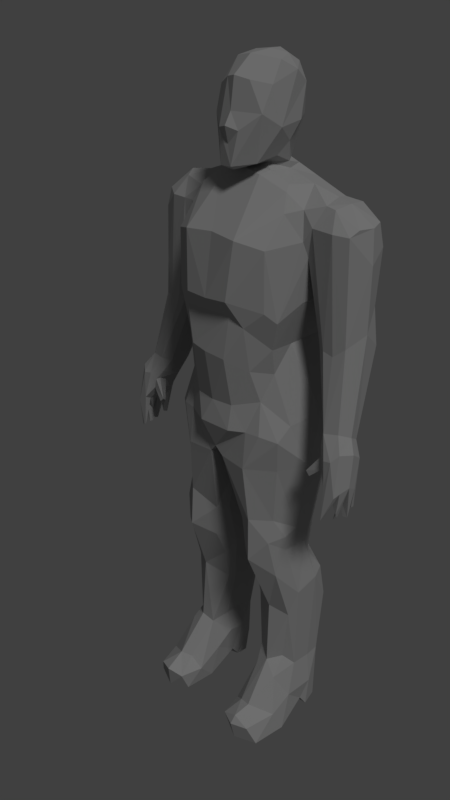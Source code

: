 # Source: Human_LP.blend  (saved by Blender 2.79.0; exported with 4.5.12 LTS)
import bpy
from mathutils import Matrix  # noqa: F401  (used for matrix-valued properties, if any)

bpy.ops.wm.read_factory_settings(use_empty=True)
scene = bpy.context.scene
scene.name = 'Scene'

# ---- collections
col_collection_1 = bpy.data.collections.new('Collection 1'); scene.collection.children.link(col_collection_1)

# ---- materials (node trees are filled in below, after node groups)
mat_material = bpy.data.materials.new('Material')
mat_material.alpha_threshold = 0.0
mat_material.use_transparent_shadow = False
mat_material.diffuse_color = (0.42, 0.42, 0.42, 1.0)
mat_material.roughness = 0.5
mat_material.specular_intensity = 0.0
mat_material.line_color = (0.0, 0.0, 0.0, 1.0)

# ---- material node trees

# ---- world
world_world = bpy.data.worlds.new('World'); scene.world = world_world
world_world.color = (0.05088, 0.05088, 0.05088)
world_world.use_sun_shadow = False
world_world.sun_shadow_jitter_overblur = 0.0
world_world.cycles.sampling_method = 'MANUAL'

# ---- cameras
cam_camera = bpy.data.cameras.new('Camera')
cam_camera.clip_end = 100.0
cam_camera.lens = 35.0
cam_camera.sensor_width = 32.0
cam_camera.sensor_height = 18.0
cam_camera.ortho_scale = 7.314
cam_camera.dof.focus_distance = 0.0
cam_camera.dof.aperture_fstop = 128.0

# ---- lights
light_lamp = bpy.data.lights.new('Lamp', 'SUN')
light_lamp.transmission_factor = 0.0
light_lamp.cutoff_distance = 30.0
light_lamp.angle = 0.1993
light_lamp.energy = 1.0
light_lamp.shadow_buffer_clip_start = 1.001
light_lamp.shadow_soft_size = 0.1
light_lamp.shadow_cascade_max_distance = 1000.0

# ---- meshes
me_cube = bpy.data.meshes.new('Cube')
me_cube.from_pydata([(0.16, 0.5904, 8.998), (0.2489, 0.5639, 8.68), (0.1672, 0.4409, 8.171), (0.3189, 0.2466, 8.167), (2.004e-09, -0.3678, 8.1), (0.1988, 0.4906, 9.262), (0.3707, 0.4357, 9.054), (0.4174, 0.3164, 8.642), (0.3843, 0.1697, 8.418), (0.3116, 0.03666, 8.255), (0.2319, 0.2654, 9.358), (0.4127, 0.2366, 9.199), (0.4652, -0.05462, 8.599), (0.2769, -0.2561, 8.193), (0.3991, -0.1519, 9.061), (0.3515, 0.02507, 9.311), (0.1854, -0.3054, 9.107), (0.3797, -0.2953, 8.757), (0.1511, -0.4462, 8.565), (0.1666, 0.01614, 8.163), (0.7386, 0.4594, 6.057), (0.9996, 0.5909, 7.705), (0.3404, -0.8293, 6.658), (0.1881, 0.7765, 6.609), (0.1951, 0.6337, 6.045), (0.6971, 0.6186, 5.679), (0.7008, -0.3192, 5.681), (0.1673, 0.727, 5.675), (0.871, 0.7305, 5.227), (0.3432, 0.9056, 5.218), (0.9484, 0.6377, 4.722), (0.3402, 0.8872, 4.897), (0.5, -0.6218, 4.887), (0.9248, 0.7684, 7.352), (0.9382, -0.1514, 7.382), (0.4064, -0.7607, 7.405), (0.2075, 1.008, 7.343), (0.8982, -0.437, 4.812), (0.1074, 0.5841, 4.393), (0.1033, -0.6559, 4.397), (1.083, 0.2738, 7.865), (0.7452, -0.08345, 6.042), (1.092, 0.1407, 5.151), (1.109, -0.03216, 4.416), (0.3519, 0.7961, 7.812), (0.8741, 0.4956, 6.533), (0.8475, -0.4515, 6.422), (0.1737, 0.703, 6.498), (0.5087, -0.6822, 6.33), (0.8036, -0.3752, 3.565), (0.2719, 0.3267, 3.573), (0.2591, -0.4231, 3.387), (0.9455, -0.06751, 3.394), (0.8845, 0.3491, 3.388), (0.2013, 0.3293, 3.304), (0.8594, 0.295, 2.794), (0.8048, -0.4652, 3.239), (0.2716, 0.314, 2.845), (0.3243, -0.4128, 2.875), (0.204, 0.1598, 2.927), (0.9056, -0.2114, 3.068), (0.9283, 0.5203, 2.435), (0.8639, -0.3568, 2.671), (0.3291, -0.1844, 2.374), (0.9393, 0.6184, 1.909), (0.9298, -0.1387, 1.9), (0.3638, 0.5907, 1.912), (0.2874, -0.05186, 1.918), (1.022, -0.04221, 2.306), (0.9358, 0.5213, 0.912), (0.8449, -0.1364, 1.091), (0.4932, -0.2113, 1.157), (0.9682, -0.007101, 0.9477), (0.4514, 0.009624, 1.012), (0.5305, -0.3404, 0.8848), (0.3994, 0.009721, 0.7003), (0.7461, -0.5777, 6.552), (0.5638, 0.5745, 6.057), (0.5374, 0.5185, 7.987), (0.5316, -0.5901, 5.74), (0.63, 0.8567, 5.227), (0.6197, -0.4766, 5.316), (0.6457, 0.8378, 4.897), (0.7012, -0.584, 4.887), (0.6782, 0.8771, 7.344), (0.7337, -0.5793, 7.316), (0.5519, 0.6902, 4.515), (0.5105, -0.6768, 4.371), (0.7268, 0.7322, 7.75), (0.7418, -0.2791, 7.696), (0.6223, 0.6622, 6.573), (0.5586, 0.5477, 3.581), (0.5586, -0.6063, 3.572), (0.6153, 0.3153, 3.204), (0.5802, -0.6209, 2.936), (0.584, 0.5181, 2.797), (0.6358, 0.6723, 2.44), (0.663, -0.2582, 1.996), (0.6468, 0.818, 1.92), (0.7161, 0.634, 0.9393), (0.701, -0.3188, 1.038), (0.4091, -0.632, 0.2921), (1.102, -0.3756, 0.006269), (0.473, 0.4232, 0.005173), (0.9908, 0.1394, 0.1653), (0.7302, 0.5694, 0.003553), (0.4434, -0.3789, -0.003299), (0.7202, 0.689, 0.341), (0.9446, 0.4912, 0.006009), (0.5246, 0.5459, 0.3331), (0.9359, 0.4016, 6.642), (1.043, 0.4475, 7.84), (0.9008, 0.3416, 5.681), (1.094, 0.4578, 5.129), (0.9983, 0.4609, 6.976), (1.101, 0.2733, 4.424), (0.1266, 0.1629, 3.692), (0.9104, 0.1539, 3.049), (1.034, 0.2993, 2.418), (0.2722, 0.3786, 1.909), (0.4702, 0.5148, 0.9853), (0.9709, 0.2823, 0.9324), (0.4006, 0.2296, 0.6598), (1.012, 0.2485, 0.0009686), (0.4883, 0.1885, 0.002761), (1.041, 0.2679, 0.4768), (0.7583, -0.7506, 0.4754), (0.5807, -0.7149, 0.4298), (1.054, -0.8793, 0.01017), (1.057, -0.5336, 0.3446), (0.7283, -0.9913, 0.4072), (0.4915, -0.9747, 0.286), (0.4712, -0.859, 0.004152), (0.7304, -1.008, 0.0003068), (0.7204, -1.074, 0.2938), (0.9492, -0.9747, 0.2885), (0.8591, -0.3889, 4.362), (0.136, -0.1603, 3.979), (0.09561, 0.3774, 4.403), (0.2763, -0.7938, 5.885), (0.2337, 0.5154, 8.102), (0.2498, -0.187, 8.056), (0.3024, -0.6825, 5.227), (0.04647, 0.8391, 4.94), (0.3024, -0.7487, 4.887), (-0.008993, 0.5905, 4.51), (0.004591, -0.6813, 4.522), (0.3238, 0.2632, 8.081), (0.313, -0.7361, 6.441), (0.7314, -0.4005, 6.035), (0.9336, -0.1134, 6.629), (0.7582, 0.2112, 7.974), (0.5951, -0.05671, 7.979), (0.9355, -0.2474, 5.007), (0.1774, -0.1793, 3.282), (0.9165, -0.2432, 3.298), (0.2308, -0.05045, 2.563), (0.8923, -0.3678, 0.8435), (0.4149, -0.2496, 0.4912), (0.4979, 0.1341, 0.1585), (1.042, -0.1853, 0.4857), (-7.772e-08, -0.3195, 4.429), (0.2867, -0.04185, 8.089), (1.259, 0.01265, 7.786), (1.57, 0.5286, 7.328), (1.676, 0.2212, 7.184), (1.32, 0.6302, 7.643), (1.622, 0.2648, 7.605), (1.549, -0.07054, 7.538), (0.9719, -0.08697, 7.189), (1.007, -0.01048, 7.011), (0.9953, 0.6503, 7.614), (1.094, 0.391, 6.54), (1.565, 0.4693, 6.613), (1.686, 0.2021, 6.353), (1.199, -0.08061, 6.194), (1.341, 0.1906, 7.844), (1.247, 0.5128, 7.801), (1.314, 0.6653, 7.343), (1.358, -0.1462, 7.555), (1.044, -0.1252, 7.56), (1.124, 0.01633, 7.807), (1.317, 0.5585, 6.614), (1.462, -0.1423, 6.101), (0.8771, -0.0906, 7.737), (0.651, -0.1483, 7.909), (1.562, 0.448, 7.632), (1.582, 0.05846, 7.611), (1.156, 0.0003601, 6.15), (1.617, 0.4892, 6.122), (1.317, -0.147, 6.135), (1.603, -0.08453, 6.218), (1.724, -0.2681, 5.202), (1.139, 0.1903, 6.112), (1.161, 0.3854, 6.072), (1.461, 0.5541, 6.117), (1.292, 0.5453, 6.104), (1.495, 0.1644, 5.097), (1.482, -0.03857, 4.9), (1.903, -0.1737, 4.963), (1.496, -0.3067, 4.99), (1.858, 0.01063, 4.839), (1.875, -0.4721, 4.458), (1.644, 0.07317, 4.876), (1.775, -0.4532, 4.917), (1.568, -0.2168, 4.816), (1.673, -0.458, 4.899), (1.73, -0.3969, 4.496), (1.74, -0.09747, 4.494), (1.894, -0.09121, 4.448), (1.724, 0.01912, 4.529), (1.714, -0.4834, 4.567), (1.76, -0.2573, 4.469), (1.543, -0.3282, 5.176), (1.46, -0.231, 5.15), (1.788, -0.08942, 5.123), (1.44, 0.01004, 5.06), (1.849, -0.3759, 5.01), (1.585, -0.2496, 4.708), (1.727, 0.08692, 5.019), (1.629, -0.0219, 4.717), (1.55, -0.3567, 4.876), (1.603, -0.4008, 4.725), (1.371, -0.4153, 4.623), (1.428, -0.4194, 4.567), (1.9, -0.3911, 4.501), (1.739, -0.4727, 4.109), (1.74, -0.5344, 4.109), (1.931, -0.2494, 4.544), (1.849, -0.3767, 4.176), (1.808, -0.2963, 4.275), (1.816, -0.3036, 4.08), (1.805, -0.3703, 4.081), (1.845, -0.1586, 4.077), (1.897, -0.2046, 4.076), (1.837, -0.2173, 4.079), (1.842, -0.0197, 4.139), (1.794, -0.03416, 4.136), (1.837, -0.06618, 4.139), (0.003696, 0.6092, 9.178), (-0.001347, 0.649, 8.701), (0.0, 0.5323, 8.16), (-0.2048, 0.6055, 8.807), (-0.2335, 0.5159, 8.535), (-0.1672, 0.4409, 8.171), (-0.3189, 0.2466, 8.167), (0.0, 0.3762, 9.402), (-0.2051, 0.4876, 9.261), (-0.3707, 0.4357, 9.054), (-0.4174, 0.3164, 8.642), (-0.3843, 0.1697, 8.418), (-0.2677, -0.01354, 8.228), (-0.2261, 0.2003, 9.379), (-0.4142, 0.2324, 9.202), (-0.4665, -0.05473, 8.604), (-0.3691, -0.1887, 8.297), (-0.3982, -0.1869, 9.019), (-0.3791, -0.2847, 8.709), (-0.3576, 0.03954, 9.312), (-0.1577, -0.3141, 9.121), (-0.1715, -0.4374, 8.574), (-0.1203, -0.4597, 8.151), (0.08299, 0.1197, 9.406), (0.0, -0.1119, 9.361), (-0.00476, -0.3636, 9.148), (0.0, -0.4203, 8.767), (0.0, -0.5116, 8.613), (0.08236, -0.4941, 8.162), (-0.1666, 0.01614, 8.163), (-0.2162, -0.2894, 8.161), (0.0, -0.4587, 8.406), (0.0, -0.04128, 8.167), (-0.7324, 0.463, 6.048), (0.0, -0.8393, 6.632), (-0.7617, 0.4501, 7.923), (-0.02447, -0.8311, 5.922), (0.02218, 0.5279, 8.133), (-0.326, -0.8339, 6.641), (-0.1422, 0.8019, 6.628), (-0.1662, 0.6401, 6.053), (-0.6559, 0.6271, 5.692), (-0.1452, 0.7395, 5.632), (-0.871, 0.7305, 5.227), (-0.7506, -0.2474, 5.625), (0.0, -0.7283, 5.227), (-0.9025, 0.7116, 4.897), (-0.2832, 0.8825, 4.89), (-0.5, -0.6218, 4.887), (-0.8986, 0.7964, 7.338), (0.0, -0.7258, 7.435), (-0.4075, -0.7605, 7.404), (-0.1572, 1.016, 7.357), (-0.1288, 0.581, 4.37), (-0.1057, -0.6603, 4.394), (-0.7386, 0.04015, 6.057), (-1.085, 0.2751, 7.864), (-0.7418, 0.2182, 7.982), (-0.8825, 0.01092, 5.709), (-1.092, 0.1417, 5.15), (-1.108, -0.04647, 4.388), (-0.4151, 0.7963, 7.781), (-0.33, -0.2773, 7.942), (-0.2061, 0.6949, 6.498), (-0.4578, -0.7147, 6.391), (-0.79, -0.3847, 3.7), (-0.2719, 0.3267, 3.573), (-0.2669, -0.4128, 3.287), (-0.9455, -0.06751, 3.394), (-0.1342, 0.1718, 3.506), (-0.8855, 0.3512, 3.397), (-0.8117, -0.4602, 3.296), (-0.2437, 0.3127, 2.955), (-0.8544, 0.3074, 2.795), (-0.2038, 0.1593, 2.932), (-0.7952, -0.4606, 2.886), (-0.3199, -0.3677, 2.78), (-0.9179, -0.0237, 3.06), (-0.9283, 0.5203, 2.435), (-0.9594, -0.12, 1.982), (-0.3104, 0.3791, 2.738), (-0.3315, -0.1795, 2.356), (-0.9393, 0.6184, 1.909), (-0.3638, 0.5907, 1.912), (-0.3337, -0.1031, 1.876), (-1.031, -0.0337, 2.336), (-0.2722, -0.01581, 1.907), (-0.9386, 0.5166, 0.9134), (-0.8449, -0.1364, 1.091), (-0.4808, 0.5195, 0.9467), (-0.4555, -0.01606, 1.037), (-0.5216, -0.2716, 0.9725), (-0.8864, -0.3406, 0.8792), (-1.034, 0.01909, 0.6678), (-0.3993, 0.01079, 0.7022), (-0.7236, -0.5951, 6.57), (-0.5638, 0.5745, 6.057), (-0.5892, -0.5043, 5.708), (-0.5949, 0.5132, 7.97), (-0.7165, -0.1958, 7.837), (-0.493, 0.8984, 5.229), (-0.5903, -0.4976, 5.309), (-0.6457, 0.8378, 4.897), (-0.7012, -0.584, 4.887), (-0.7337, -0.5793, 7.316), (-0.4605, 0.7173, 4.558), (-0.5105, -0.6768, 4.371), (-0.6882, 0.7422, 7.754), (-0.6349, 0.6562, 6.575), (-0.5586, 0.5477, 3.581), (-0.5586, -0.6063, 3.572), (-0.5523, 0.3293, 3.312), (-0.5725, -0.6262, 2.973), (-0.5574, 0.3152, 3.084), (-0.6202, 0.6225, 2.601), (-0.6749, -0.2717, 2.027), (-0.6468, 0.818, 1.92), (-0.7135, 0.6326, 0.9385), (-0.7039, -0.3145, 1.044), (-0.4091, -0.6328, 0.2917), (-1.102, -0.3756, 0.006269), (-0.473, 0.4232, 0.005173), (-0.9661, 0.1344, 0.1616), (-0.7302, 0.5694, 0.003553), (-0.4434, -0.3794, -0.003275), (-0.7202, 0.689, 0.341), (-0.9671, 0.4827, 0.009721), (-0.5246, 0.5459, 0.3331), (0.0, 0.2799, 4.433), (-0.9264, 0.4894, 6.649), (-0.9008, 0.3416, 5.681), (-1.094, 0.4578, 5.129), (-0.9828, 0.4839, 7.049), (-1.101, 0.2733, 4.424), (-0.9137, 0.1707, 3.107), (-1.032, 0.2531, 2.449), (-0.2722, 0.3786, 1.909), (-0.4588, 0.33, 1.052), (-0.978, 0.00918, 0.9442), (-0.4006, 0.2296, 0.6598), (-1.042, 0.2361, 0.5726), (-0.4849, 0.2483, 0.00281), (-1.012, 0.2485, 0.0009686), (-0.7302, 0.1724, 0.00119), (-0.7502, -0.7442, 0.4831), (-0.5811, -0.6759, 0.4632), (-1.061, -0.8765, 0.01045), (-0.471, -0.8584, 0.004179), (-1.066, -0.5958, 0.2992), (-0.708, -1.059, 0.3612), (-0.4941, -0.9705, 0.2876), (-0.7304, -1.008, 0.0003068), (-0.9334, -0.978, 0.3019), (-0.9498, 0.5719, 4.515), (-0.136, -0.1603, 3.979), (-0.09447, 0.2979, 4.397), (-0.2809, -0.7975, 5.949), (-0.2337, 0.5172, 8.098), (-0.08077, -0.1552, 8.11), (-0.001975, 0.8528, 5.231), (-0.3024, -0.6825, 5.227), (-0.1467, -0.7908, 4.9), (-0.2867, 0.2199, 8.086), (-0.06079, 0.7454, 7.974), (-0.6901, -0.4011, 5.904), (-0.8613, -0.4207, 6.413), (0.0, -0.04185, 8.141), (-0.5775, -0.08654, 7.976), (-0.8847, -0.4443, 4.825), (-0.9506, -0.1502, 7.346), (-0.1941, -0.231, 3.292), (-0.892, -0.2752, 3.155), (-0.2297, -0.05258, 2.575), (-1.044, -0.2198, 0.4707), (-0.4148, -0.253, 0.4939), (-0.4974, 0.1368, 0.1609), (-0.2867, -0.04185, 8.089), (-1.247, 0.01489, 7.79), (-1.566, 0.5307, 7.318), (-1.676, 0.2212, 7.184), (-1.622, 0.2648, 7.605), (-1.565, -0.08049, 7.352), (-1.018, -0.1252, 7.528), (-1.008, 0.008167, 6.981), (-1.289, 0.4647, 7.808), (-1.008, 0.66, 7.6), (-1.009, 0.604, 7.68), (-1.085, 0.3847, 6.575), (-1.565, 0.4694, 6.613), (-1.686, 0.2032, 6.349), (-1.565, -0.1033, 6.598), (-1.203, -0.08524, 6.197), (-1.153, -0.004108, 6.18), (-1.343, 0.1798, 7.844), (-1.288, 0.5593, 7.748), (-1.18, 0.6554, 7.328), (-1.361, -0.1453, 7.549), (-1.139, -0.1466, 7.541), (-1.315, 0.5583, 6.601), (-1.463, -0.1416, 6.097), (-0.8831, -0.07825, 7.743), (-1.557, 0.4657, 7.625), (-1.562, -0.01047, 7.589), (-1.294, 0.6578, 7.593), (-1.163, 0.3886, 6.052), (-1.616, 0.4909, 6.121), (-1.313, -0.147, 6.12), (-1.62, -0.08168, 6.108), (-1.286, 0.551, 6.209), (-1.715, -0.285, 5.205), (-1.141, 0.1883, 6.097), (-1.461, 0.5549, 6.11), (-1.311, 0.5058, 5.964), (-1.447, -0.1953, 5.142), (-1.934, -0.2457, 4.608), (-1.495, 0.1633, 5.095), (-1.679, -0.0281, 4.598), (-1.482, -0.03857, 4.9), (-1.859, 0.008009, 4.833), (-1.908, -0.1618, 4.96), (-1.5, -0.3158, 4.991), (-1.859, -0.4893, 4.458), (-1.769, -0.4453, 4.933), (-1.901, -0.3908, 4.524), (-1.581, -0.3873, 4.86), (-1.573, -0.2092, 4.812), (-1.648, -0.4312, 4.956), (-1.718, -0.397, 4.513), (-1.74, -0.09747, 4.494), (-1.894, -0.09109, 4.45), (-1.763, 0.05859, 4.831), (-1.724, 0.02516, 4.554), (-1.847, -0.2555, 4.396), (-1.736, -0.2509, 4.501), (0.0, 0.2466, 8.163), (-1.522, -0.3147, 5.196), (-1.644, 0.07287, 4.875), (-1.721, 0.09377, 5.043), (-1.788, -0.08885, 5.123), (-1.454, 0.02862, 5.052), (-1.71, -0.4932, 4.561), (-1.849, -0.3737, 5.014), (-1.585, -0.2493, 4.708), (-1.547, -0.3346, 4.878), (-1.602, -0.3963, 4.726), (-1.377, -0.4344, 4.633), (-1.43, -0.442, 4.577), (-1.408, -0.3694, 4.579), (-1.797, -0.4428, 4.232), (-1.761, -0.5196, 4.11), (-1.716, -0.5345, 4.115), (-1.743, -0.4815, 4.109), (-1.855, -0.333, 4.083), (-1.807, -0.3889, 4.399), (-1.869, -0.3786, 4.209), (-1.808, -0.2963, 4.275), (-1.789, -0.3666, 4.082), (-1.797, -0.3026, 4.08), (-1.824, -0.1896, 4.078), (-1.864, -0.1572, 4.075), (-1.849, -0.2275, 4.08), (-1.894, -0.2131, 4.081), (-1.842, -0.02243, 4.138), (-1.79, -0.03344, 4.138), (-1.837, -0.06623, 4.139)], [], [(239, 5, 0), (239, 246, 5), (0, 6, 1), (5, 6, 0), (5, 246, 10), (4, 9, 13), (4, 13, 267), (12, 17, 13), (11, 14, 12), (11, 10, 15), (11, 15, 14), (17, 18, 267), (14, 15, 16), (10, 246, 262), (262, 263, 15), (19, 9, 4), (149, 26, 41), (29, 31, 143), (82, 30, 86), (400, 146, 144), (37, 43, 153), (138, 161, 367), (45, 110, 150), (179, 168, 163), (178, 166, 164), (90, 47, 23), (23, 47, 278), (139, 148, 275), (51, 94, 92), (53, 93, 91), (56, 60, 155), (59, 156, 154), (93, 55, 95), (67, 73, 71), (70, 157, 72), (73, 75, 158), (75, 159, 158), (108, 105, 107), (100, 157, 70), (62, 97, 65), (56, 94, 62), (93, 57, 54), (34, 89, 85), (100, 126, 157), (125, 104, 123), (101, 127, 74), (157, 129, 160), (124, 103, 105), (78, 111, 21), (61, 118, 64), (117, 55, 53), (20, 45, 41), (114, 172, 193), (113, 30, 28), (126, 127, 130), (132, 128, 133), (102, 129, 128), (101, 132, 131), (87, 136, 37), (138, 137, 39), (38, 138, 145), (48, 139, 79), (152, 141, 185), (22, 148, 48), (158, 101, 74), (71, 73, 74), (156, 63, 58), (51, 154, 58), (155, 60, 52), (41, 150, 149), (153, 43, 42), (110, 169, 150), (41, 153, 42), (166, 177, 186), (184, 181, 151), (34, 180, 184), (193, 188, 170), (173, 174, 189), (170, 175, 169), (172, 196, 194), (182, 196, 172), (181, 163, 176), (111, 177, 21), (180, 163, 181), (186, 176, 167), (44, 140, 78), (21, 88, 78), (2, 241, 240, 1), (216, 198, 214), (219, 210, 203), (203, 220, 198), (217, 204, 202), (222, 207, 211), (201, 236, 219), (207, 229, 225), (209, 233, 208), (220, 218, 205), (222, 224, 218), (207, 225, 226), (211, 227, 204), (212, 228, 231), (236, 237, 210), (240, 242, 239), (239, 247, 246), (268, 251, 245), (248, 247, 242), (247, 252, 246), (4, 269, 251), (250, 254, 249), (4, 261, 269), (257, 254, 255), (256, 253, 254), (260, 257, 261), (252, 262, 246), (4, 267, 261), (251, 268, 4), (335, 280, 272), (47, 279, 302), (397, 405, 415), (336, 340, 303), (398, 286, 339), (400, 284, 399), (289, 301, 290), (303, 334, 336), (278, 47, 302), (351, 306, 349), (307, 304, 299), (308, 311, 305), (350, 309, 348), (409, 313, 308), (374, 324, 316), (353, 317, 312), (411, 313, 409), (377, 324, 374), (331, 327, 377), (378, 328, 376), (414, 333, 413), (362, 365, 364), (331, 357, 327), (314, 351, 310), (346, 288, 425), (339, 280, 281), (283, 340, 336), (288, 347, 368), (361, 363, 359), (383, 357, 331), (384, 358, 330), (412, 387, 331), (387, 383, 331), (365, 381, 379), (326, 379, 377), (312, 373, 309), (393, 308, 394), (285, 370, 282), (368, 371, 288), (145, 367, 394), (387, 391, 383), (389, 358, 384), (304, 345, 407), (299, 304, 407), (393, 394, 293), (145, 286, 143), (340, 399, 395), (394, 161, 293), (358, 413, 330), (332, 361, 412), (320, 411, 315), (316, 324, 410), (316, 410, 307), (299, 407, 298), (294, 297, 403), (441, 416, 432), (440, 432, 423), (295, 416, 296), (416, 439, 296), (371, 424, 288), (288, 424, 425), (421, 408, 439), (422, 371, 408), (371, 426, 424), (447, 437, 426), (295, 432, 416), (433, 423, 425), (434, 437, 442), (419, 441, 432), (338, 439, 408), (337, 300, 346), (428, 446, 429), (443, 451, 447), (474, 459, 452), (456, 478, 452), (478, 456, 454), (470, 469, 475), (457, 453, 458), (465, 463, 459), (460, 479, 461), (453, 462, 480), (483, 466, 481), (480, 460, 461), (466, 455, 481), (493, 492, 462), (501, 457, 469), (471, 499, 472), (494, 471, 472), (446, 448, 438), (431, 452, 449), (445, 474, 430), (485, 486, 484), (484, 482, 463), (486, 481, 464), (492, 487, 462), (488, 489, 460), (471, 491, 453), (495, 491, 496), (494, 496, 471), (495, 492, 493), (467, 502, 470), (0, 1, 240, 239), (8, 2, 1, 7), (19, 3, 9), (8, 9, 3, 2), (12, 13, 9, 8), (1, 6, 7), (12, 7, 6, 11), (11, 6, 5, 10), (265, 17, 16, 264), (8, 7, 12), (13, 17, 267), (12, 14, 17), (15, 10, 262), (17, 14, 16), (18, 266, 270), (263, 264, 16, 15), (265, 266, 18, 17), (173, 164, 165, 174), (18, 270, 267), (271, 19, 4), (77, 20, 25), (148, 22, 273), (278, 291, 36, 23), (141, 162, 405, 397), (24, 279, 47), (47, 90, 77, 24), (23, 36, 84, 90), (284, 142, 139, 275), (76, 22, 48), (81, 32, 83), (25, 28, 80), (145, 143, 31, 38), (41, 26, 153), (87, 83, 32, 39), (82, 80, 28, 30), (144, 142, 284, 400), (44, 88, 84, 36), (22, 76, 85, 35), (273, 22, 35, 289), (291, 402, 44, 36), (46, 150, 169, 34), (92, 87, 39, 51), (115, 113, 42, 43), (117, 115, 43, 52), (42, 113, 112, 41), (110, 114, 169), (3, 147, 140, 2), (35, 85, 89, 185), (78, 147, 151), (289, 35, 141, 301), (50, 116, 138, 38), (41, 45, 150), (150, 46, 149), (53, 91, 86, 30), (52, 43, 136, 49), (57, 59, 116, 54), (93, 53, 55), (155, 52, 49, 56), (62, 68, 60, 56), (116, 50, 54), (68, 118, 117, 60), (52, 60, 117), (94, 51, 58), (61, 96, 95, 55), (97, 94, 58, 63), (63, 156, 67), (68, 62, 65), (71, 100, 97, 67), (121, 118, 68, 72), (119, 59, 57, 66), (64, 98, 96, 61), (72, 68, 65, 70), (63, 67, 97), (99, 98, 64, 69), (119, 66, 120), (105, 103, 109, 107), (100, 71, 74), (124, 122, 109, 103), (120, 66, 98, 99), (66, 57, 96, 98), (100, 70, 65, 97), (93, 54, 50, 91), (62, 94, 97), (93, 95, 57), (95, 96, 57), (91, 50, 38, 86), (56, 49, 92, 94), (76, 48, 149, 46), (40, 111, 78, 151), (86, 38, 31, 82), (49, 136, 87, 92), (85, 76, 46, 34), (88, 21, 33, 84), (31, 29, 80, 82), (29, 27, 25, 80), (83, 87, 37), (37, 153, 81, 83), (79, 26, 149, 48), (81, 153, 26, 79), (90, 84, 33, 45), (90, 45, 20, 77), (184, 151, 152, 185), (25, 27, 24, 77), (124, 123, 104, 159), (106, 159, 104, 102), (102, 104, 160, 129), (125, 160, 104), (132, 106, 102, 128), (160, 125, 121, 72), (108, 107, 99, 69), (129, 157, 126), (109, 120, 99, 107), (120, 109, 122), (125, 108, 69, 121), (124, 105, 108, 123), (108, 125, 123), (75, 73, 120, 122), (159, 75, 122, 124), (120, 73, 67, 119), (67, 156, 59, 119), (69, 64, 118, 121), (118, 61, 55, 117), (116, 154, 137, 138), (154, 116, 59), (182, 178, 164, 173), (112, 25, 20, 41), (28, 25, 112, 113), (114, 110, 45, 33), (53, 30, 115, 117), (130, 135, 129, 126), (145, 138, 367), (113, 115, 30), (127, 126, 100, 74), (133, 128, 135, 134), (106, 132, 101), (133, 134, 131, 132), (131, 134, 130, 127), (146, 39, 32, 144), (130, 134, 135), (129, 135, 128), (101, 131, 127), (43, 37, 136), (48, 148, 139), (35, 185, 141), (78, 140, 147), (32, 81, 142, 144), (39, 146, 161), (142, 81, 79, 139), (398, 281, 27, 29), (398, 29, 143), (27, 281, 279, 24), (106, 101, 158, 159), (162, 141, 152), (147, 162, 152), (138, 39, 161), (72, 157, 160), (51, 39, 137, 154), (74, 73, 158), (154, 156, 58), (19, 162, 147, 3), (163, 168, 187, 176), (151, 147, 152), (167, 165, 164, 186), (186, 177, 176), (168, 165, 167, 187), (164, 166, 186), (191, 174, 165, 168), (175, 190, 180, 169), (40, 151, 181), (34, 169, 180), (114, 33, 171), (33, 21, 171), (169, 114, 170), (175, 170, 188), (114, 171, 172), (170, 114, 193), (191, 168, 179, 183), (190, 183, 179, 180), (182, 172, 171, 178), (172, 194, 193), (182, 195, 196), (40, 181, 176), (177, 111, 40, 176), (177, 166, 171, 21), (171, 166, 178), (180, 179, 163), (89, 34, 184, 185), (184, 180, 181), (167, 176, 187), (402, 276, 140, 44), (78, 88, 44), (189, 195, 182, 173), (141, 397, 301), (217, 199, 215, 192), (204, 217, 192, 213), (214, 198, 200), (201, 219, 215, 199), (221, 200, 198, 205), (216, 197, 198), (221, 206, 213, 200), (198, 220, 205), (225, 228, 199, 217), (203, 210, 220), (197, 203, 198), (213, 214, 200), (206, 211, 204), (228, 209, 201, 199), (222, 218, 207), (217, 202, 225), (219, 236, 210), (207, 218, 220, 210), (236, 201, 209, 238), (204, 213, 206), (202, 204, 227), (212, 207, 210, 208), (473, 3, 2, 241), (212, 231, 230), (206, 222, 211), (19, 3, 473, 271), (19, 271, 405, 162), (241, 2, 140, 276), (219, 203, 195, 189), (216, 194, 196, 197), (219, 189, 174, 215), (193, 194, 216), (197, 196, 195, 203), (213, 192, 191, 183), (175, 188, 214), (216, 214, 188, 193), (215, 174, 191, 192), (214, 213, 190, 175), (183, 190, 213), (223, 224, 222, 221), (221, 222, 206), (223, 205, 218, 224), (226, 227, 211, 207), (221, 205, 223), (225, 227, 226), (232, 229, 230, 231), (225, 202, 227), (230, 229, 207, 212), (231, 228, 229, 232), (225, 229, 228), (235, 212, 208, 233), (234, 228, 212, 235), (209, 228, 234), (209, 234, 233), (238, 209, 208, 237), (235, 233, 234), (240, 241, 244, 243), (208, 210, 237), (237, 236, 238), (243, 242, 240), (239, 242, 247), (243, 244, 250, 249), (250, 244, 245, 251), (242, 243, 249, 248), (254, 250, 251, 255), (248, 249, 254, 253), (247, 248, 253, 252), (255, 269, 261, 257), (251, 269, 255), (253, 258, 252), (259, 256, 257, 260), (257, 256, 254), (253, 256, 258), (259, 260, 265, 264), (256, 259, 258), (270, 266, 260), (263, 258, 259, 264), (252, 258, 263, 262), (260, 266, 265), (260, 261, 267, 270), (273, 277, 303, 148), (4, 268, 271), (418, 417, 427, 428), (335, 347, 302, 279), (278, 347, 288, 291), (284, 275, 395, 399), (303, 277, 334), (281, 398, 339), (403, 297, 283), (342, 287, 340), (339, 282, 280), (287, 342, 345, 293), (297, 407, 283), (145, 292, 286), (282, 339, 341, 285), (288, 346, 300, 291), (343, 334, 277, 290), (290, 277, 273, 289), (293, 345, 349, 306), (392, 285, 341, 344), (298, 370, 372, 299), (299, 372, 373, 307), (394, 367, 161), (298, 297, 369, 370), (297, 294, 272, 369), (396, 401, 245, 244), (338, 343, 290, 301), (442, 417, 440), (148, 303, 395, 275), (272, 294, 368), (347, 278, 302), (305, 292, 394, 308), (309, 392, 344, 348), (312, 309, 350, 352), (409, 308, 393), (304, 307, 410, 310), (308, 313, 311), (325, 411, 320, 323), (351, 315, 306), (373, 316, 307), (410, 314, 310), (313, 319, 311), (352, 353, 312), (373, 374, 316), (315, 351, 354, 320), (318, 314, 410, 324), (330, 323, 354, 357), (319, 313, 375, 322), (321, 317, 353, 355), (318, 324, 377, 327), (354, 323, 320), (329, 325, 323, 330), (328, 322, 375, 376), (321, 355, 356, 326), (362, 364, 366, 360), (377, 379, 332), (366, 378, 380, 360), (333, 329, 330, 413), (355, 322, 328, 356), (353, 319, 322, 355), (357, 354, 318, 327), (354, 351, 314, 318), (352, 311, 319, 353), (350, 348, 305, 311), (348, 344, 292, 305), (311, 352, 350), (349, 304, 310, 351), (334, 404, 403, 336), (337, 274, 295, 296), (408, 343, 338), (344, 341, 286, 292), (343, 408, 404, 334), (304, 349, 345), (340, 283, 407, 342), (286, 341, 339), (407, 345, 342), (272, 368, 347, 335), (403, 283, 336), (406, 296, 439, 338), (280, 335, 279, 281), (361, 381, 382, 414), (382, 380, 414), (361, 332, 379, 381), (359, 387, 412, 361), (359, 363, 386, 385), (365, 326, 356, 364), (356, 328, 366, 364), (378, 366, 328), (382, 381, 365, 362), (326, 365, 379), (382, 362, 360, 380), (376, 329, 333, 378), (378, 333, 414, 380), (376, 375, 325, 329), (313, 411, 325, 375), (317, 321, 374), (374, 321, 326, 377), (426, 371, 422, 449), (312, 374, 373), (312, 317, 374), (417, 442, 437, 427), (369, 280, 282, 370), (272, 280, 369), (372, 392, 309, 373), (370, 285, 392, 372), (389, 384, 383, 388), (384, 330, 357, 383), (391, 388, 383), (386, 390, 385), (359, 385, 387), (390, 388, 391, 385), (358, 386, 363), (389, 388, 390, 386), (401, 396, 337, 296), (385, 391, 387), (358, 389, 386), (292, 145, 394), (146, 400, 287, 293), (399, 340, 287, 400), (161, 146, 293), (300, 402, 291), (401, 296, 406, 415), (398, 143, 286), (303, 340, 395), (406, 397, 415), (301, 397, 406), (413, 358, 363, 414), (361, 414, 363), (331, 377, 332, 412), (409, 306, 315, 411), (393, 293, 306, 409), (404, 368, 294, 403), (408, 371, 368, 404), (401, 415, 268, 245), (297, 298, 407), (419, 440, 417, 418), (419, 418, 420, 441), (433, 440, 423), (429, 420, 418, 428), (422, 421, 430, 431), (435, 441, 420), (425, 423, 274), (421, 422, 408), (274, 423, 295), (427, 444, 428), (430, 421, 436, 445), (422, 431, 449), (435, 420, 429, 438), (445, 436, 435, 438), (437, 434, 424, 426), (449, 443, 426), (426, 443, 447), (429, 446, 438), (447, 450, 437), (436, 421, 439, 416), (423, 432, 295), (434, 442, 424), (416, 435, 436), (433, 425, 424, 442), (300, 337, 396, 402), (440, 419, 432), (442, 440, 433), (346, 425, 274, 337), (444, 427, 437, 450), (396, 276, 402), (416, 441, 435), (301, 406, 338), (465, 474, 448, 461), (447, 451, 450), (480, 448, 477, 458), (477, 476, 457, 458), (459, 456, 452), (448, 480, 461), (476, 475, 469, 457), (456, 459, 482, 464), (475, 456, 455, 470), (459, 463, 482), (464, 455, 456), (468, 467, 497, 498), (456, 475, 454), (474, 465, 459), (462, 460, 480), (483, 479, 466), (457, 468, 453), (458, 453, 480), (468, 457, 501, 503), (455, 466, 472, 467), (467, 470, 455), (460, 462, 487, 488), (473, 241, 244, 245), (473, 245, 268, 271), (268, 415, 405, 271), (241, 276, 396, 244), (476, 444, 450, 475), (451, 443, 478, 454), (478, 443, 449, 452), (428, 444, 476, 477), (450, 451, 454, 475), (452, 431, 430, 474), (446, 428, 477, 448), (474, 445, 438, 448), (463, 465, 479, 483), (484, 463, 483, 485), (481, 455, 464), (461, 479, 465), (483, 481, 486, 485), (486, 464, 482, 484), (490, 466, 479, 489), (460, 489, 479), (487, 492, 466, 490), (494, 492, 495, 496), (488, 490, 489), (487, 490, 488), (471, 496, 491), (494, 472, 466, 492), (462, 453, 491, 493), (467, 472, 499, 497), (491, 495, 493), (500, 453, 468, 498), (471, 453, 500, 499), (469, 470, 502, 501), (499, 500, 498), (499, 498, 497), (467, 468, 503, 502), (503, 501, 502)])
me_cube.materials.append(mat_material)
me_cube.use_remesh_preserve_volume = False
me_cube.use_remesh_preserve_attributes = False
me_cube.use_mirror_vertex_groups = False
me_cube.update()
arm_armature = bpy.data.armatures.new('Armature')  # bones are not reproduced

# ---- objects
ob_armature = bpy.data.objects.new('Armature', arm_armature)
ob_body = bpy.data.objects.new('Body', me_cube)
ob_lamp = bpy.data.objects.new('Lamp', light_lamp)
ob_camera = bpy.data.objects.new('Camera', cam_camera)

# ---- transforms, parenting, visibility, modifiers, constraints
ob_armature.location = (0.0, 0.0, 5.0)
ob_armature.hide_viewport = True
ob_armature.show_in_front = True
ob_armature.lineart.crease_threshold = 0.0
ob_body.parent = ob_armature
ob_body.matrix_parent_inverse = Matrix(((1.0, 0.0, 0.0, -0.0), (0.0, 1.0, 0.0, -0.0), (0.0, 0.0, 1.0, -5.0), (0.0, 0.0, 0.0, 1.0)))
ob_body.location = (0.0, 0.0, 0.0)
ob_body.lock_rotations_4d = False
ob_body.empty_display_type = 'ARROWS'
ob_body.lineart.crease_threshold = 0.0
_vg = ob_body.vertex_groups.new(name='Spine')
for _i, _w in zip([20, 22, 23, 24, 25, 26, 27, 28, 29, 30, 31, 32, 37, 38, 39, 41, 42, 43, 45, 46, 47, 48, 50, 51, 76, 77, 79, 80, 81, 82, 83, 86, 87, 90, 91, 110, 112, 113, 115, 116, 136, 137, 138, 139, 142, 143, 144, 145, 146, 148, 149, 150, 153, 154, 161, 272, 273, 275, 277, 278, 279, 280, 281, 282, 283, 284, 285, 286, 287, 292, 293, 294, 297, 298, 299, 302, 303, 304, 305, 306, 308, 334, 335, 336, 339, 340, 341, 342, 344, 345, 347, 348, 367, 368, 369, 370, 372, 392, 393, 394, 395, 398, 399, 400, 403, 404, 407, 409], [0.2393, 0.08907, 0.03974, 0.2216, 0.6019, 0.6329, 0.6561, 0.5921, 0.7137, 0.2706, 0.6387, 0.5494, 0.2476, 0.4541, 0.4338, 0.2457, 0.4733, 0.04714, 0.07016, 0.1168, 0.06987, 0.2082, 0.01036, 0.003702, 0.09836, 0.237, 0.6714, 0.6568, 0.6738, 0.5359, 0.3851, 0.2398, 0.1615, 0.06499, 0.003043, 0.05624, 0.5828, 0.4681, 0.07338, 0.01185, 0.05611, 0.2162, 0.5314, 0.5496, 0.7704, 0.69, 0.6702, 0.5363, 0.5296, 0.1659, 0.2652, 0.0665, 0.3974, 0.0004218, 0.4279, 0.2392, 0.09012, 0.5464, 0.08936, 0.03861, 0.2208, 0.6064, 0.6555, 0.5913, 0.6244, 0.797, 0.3785, 0.652, 0.5492, 0.4236, 0.4387, 0.2363, 0.5946, 0.4711, 0.03648, 0.07065, 0.1583, 0.009024, 0.01449, 0.004383, 0.009655, 0.09444, 0.2369, 0.6319, 0.684, 0.681, 0.5355, 0.3844, 0.2407, 0.1627, 0.06512, 0.004204, 0.5576, 0.06383, 0.5824, 0.4663, 0.06994, 0.1464, 0.2258, 0.3891, 0.501, 0.7423, 0.7703, 0.6979, 0.2651, 0.1126, 0.2534, 0.001103]): _vg.add([_i], _w, 'REPLACE')
_vg = ob_body.vertex_groups.new(name='Chest')
for _i, _w in zip([1, 2, 3, 4, 7, 8, 9, 12, 13, 17, 18, 19, 20, 21, 22, 23, 24, 25, 26, 27, 28, 29, 30, 31, 32, 33, 34, 35, 36, 37, 40, 41, 42, 44, 45, 46, 47, 48, 76, 77, 78, 79, 80, 81, 82, 83, 84, 85, 88, 89, 90, 110, 111, 112, 113, 114, 139, 140, 141, 142, 143, 144, 147, 148, 149, 150, 151, 152, 153, 162, 163, 166, 169, 170, 171, 175, 176, 177, 178, 179, 180, 181, 184, 185, 240, 241, 242, 243, 244, 245, 249, 250, 251, 254, 255, 257, 260, 261, 265, 266, 267, 268, 269, 270, 271, 272, 273, 274, 275, 276, 277, 278, 279, 280, 281, 282, 283, 284, 285, 286, 287, 288, 289, 290, 291, 294, 295, 296, 297, 298, 300, 301, 302, 303, 334, 335, 336, 337, 338, 339, 340, 341, 342, 343, 346, 347, 368, 369, 370, 371, 395, 396, 397, 398, 399, 400, 401, 402, 403, 404, 405, 406, 407, 408, 415, 416, 421, 422, 423, 424, 425, 430, 432, 433, 434, 435, 436, 439, 442, 473], [0.04637, 0.5274, 0.5123, 0.2323, 0.01983, 0.1363, 0.2015, 0.05104, 0.1609, 0.01421, 0.0551, 0.3584, 0.6693, 0.2515, 0.8595, 0.8799, 0.7302, 0.274, 0.2597, 0.2695, 0.1039, 0.1013, 0.02772, 0.0502, 0.01873, 0.3804, 0.4124, 0.867, 0.8279, 0.01542, 0.1294, 0.6639, 0.08565, 0.7723, 0.7288, 0.7814, 0.8687, 0.7399, 0.8136, 0.6886, 0.6441, 0.2476, 0.1038, 0.08706, 0.05261, 0.01759, 0.637, 0.7672, 0.5908, 0.6432, 0.8003, 0.6916, 0.1642, 0.2677, 0.08568, 0.1839, 0.403, 0.6987, 0.7675, 0.07948, 0.04464, 0.01858, 0.6631, 0.7934, 0.6647, 0.7052, 0.4716, 0.6469, 0.05755, 0.6548, 0.05057, 0.03598, 0.3446, 0.1832, 0.1906, 0.0002358, 0.007589, 0.0495, 0.03232, 0.02465, 0.1713, 0.15, 0.3539, 0.6667, 0.02968, 0.409, 0.005812, 0.09777, 0.5279, 0.5129, 0.0199, 0.1365, 0.2121, 0.05009, 0.124, 0.02007, 0.05216, 0.1569, 0.009352, 0.04635, 0.155, 0.3586, 0.1779, 0.08457, 0.5463, 0.6699, 0.8691, 0.3077, 0.4152, 0.6019, 0.8607, 0.8835, 0.7322, 0.2745, 0.2701, 0.1038, 0.2326, 0.07631, 0.05186, 0.04913, 0.01861, 0.4214, 0.9048, 0.8678, 0.8349, 0.6747, 0.1371, 0.4937, 0.263, 0.08523, 0.7576, 0.8143, 0.8652, 0.7914, 0.8168, 0.689, 0.28, 0.6312, 0.6611, 0.1026, 0.08642, 0.05254, 0.01737, 0.7699, 0.5963, 0.8018, 0.7132, 0.2678, 0.08535, 0.2525, 0.4566, 0.7007, 0.766, 0.1017, 0.07948, 0.01738, 0.6656, 0.7828, 0.6651, 0.7757, 0.6221, 0.6794, 0.01604, 0.3962, 0.6558, 0.06252, 0.2172, 0.1876, 0.0344, 0.1999, 0.2088, 0.001188, 0.007533, 0.0448, 0.08426, 0.02909, 0.09393, 0.3524, 0.05034, 0.9142]): _vg.add([_i], _w, 'REPLACE')
_vg = ob_body.vertex_groups.new(name='Head')
for _i, _w in zip([0, 1, 2, 3, 4, 5, 6, 7, 8, 9, 10, 11, 12, 13, 14, 15, 16, 17, 18, 19, 40, 89, 140, 141, 147, 162, 171, 239, 240, 241, 242, 243, 244, 245, 246, 247, 248, 249, 250, 251, 252, 253, 254, 255, 256, 257, 258, 259, 260, 261, 262, 263, 264, 265, 266, 267, 268, 269, 270, 271, 276, 289, 301, 338, 343, 396, 397, 401, 402, 405, 415, 473], [0.989, 0.9363, 0.4252, 0.442, 0.7595, 0.9974, 0.9919, 0.9623, 0.8523, 0.7846, 0.9983, 0.995, 0.9402, 0.8314, 0.9881, 0.9958, 0.9882, 0.9659, 0.9422, 0.6197, 0.003304, 0.0, 0.2035, 0.1377, 0.2234, 0.2798, 0.0, 0.9952, 0.9518, 0.5623, 0.9712, 0.8938, 0.4253, 0.4421, 0.9996, 0.9975, 0.9919, 0.9623, 0.8523, 0.7745, 0.9983, 0.995, 0.9408, 0.869, 0.9862, 0.9619, 0.9958, 0.9886, 0.9449, 0.8367, 0.9985, 0.9961, 0.9892, 0.9688, 0.9495, 0.8387, 0.6197, 0.8142, 0.9116, 0.4436, 0.3479, 0.0, 0.04631, 0.0008152, 0.0, 0.2027, 0.1983, 0.2664, 0.1023, 0.3661, 0.2799, 0.07957]): _vg.add([_i], _w, 'REPLACE')
_vg = ob_body.vertex_groups.new(name='Leg1.l')
for _i, _w in zip([20, 26, 27, 28, 29, 30, 31, 32, 37, 38, 39, 43, 49, 50, 51, 52, 53, 54, 55, 56, 57, 58, 59, 60, 62, 77, 80, 82, 83, 86, 87, 91, 92, 93, 94, 95, 97, 112, 113, 115, 116, 117, 136, 137, 138, 142, 144, 154, 155, 156, 284, 285, 287, 292, 341, 342, 344, 367, 394, 399], [0.0, 0.0, 0.0, 0.0, 0.0, 0.3241, 0.0, 0.0, 0.1303, 0.1185, 0.2471, 0.8395, 0.9484, 0.8862, 0.8212, 0.8302, 0.7836, 0.6997, 0.06914, 0.7089, 0.14, 0.2442, 0.1675, 0.2633, 0.08035, 0.0, 0.009729, 0.0002268, 0.0, 0.5406, 0.6729, 0.9044, 0.9177, 0.5051, 0.3449, 0.06387, 0.001712, 0.0, 0.02163, 0.8339, 0.8844, 0.2775, 0.7654, 0.6203, 0.05807, 0.0, 0.0, 0.6963, 0.7782, 0.04693, 0.0, 0.0, 0.0, 0.00412, 0.0, 0.0, 0.0, 0.0, 0.004613, 0.0]): _vg.add([_i], _w, 'REPLACE')
_vg = ob_body.vertex_groups.new(name='Leg2.l')
for _i, _w in zip([49, 50, 51, 52, 53, 54, 55, 56, 57, 58, 59, 60, 61, 62, 63, 64, 65, 66, 67, 68, 69, 70, 71, 72, 73, 74, 75, 91, 92, 93, 94, 95, 96, 97, 98, 99, 100, 116, 117, 118, 119, 120, 121, 122, 154, 155, 156, 157, 158], [0.03697, 0.07559, 0.1573, 0.164, 0.2066, 0.2866, 0.9287, 0.2882, 0.8536, 0.7538, 0.8289, 0.7357, 0.9766, 0.9117, 0.9793, 0.9473, 0.9651, 0.9556, 0.9806, 0.9811, 0.189, 0.3382, 0.6166, 0.2669, 0.4988, 0.2061, 0.09814, 0.06247, 0.05925, 0.4883, 0.6526, 0.9324, 0.9738, 0.9692, 0.9448, 0.2014, 0.2939, 0.07645, 0.7203, 0.9797, 0.9722, 0.314, 0.2377, 0.0489, 0.2899, 0.2198, 0.9459, 0.1065, 0.007025]): _vg.add([_i], _w, 'REPLACE')
_vg = ob_body.vertex_groups.new(name='Leg3.l')
for _i, _w in zip([64, 65, 66, 69, 70, 71, 72, 73, 74, 75, 98, 99, 100, 101, 103, 104, 105, 107, 108, 109, 118, 120, 121, 122, 123, 124, 125, 129, 157, 158, 159, 160], [0.04893, 0.003095, 0.03129, 0.7672, 0.5318, 0.2335, 0.5563, 0.3677, 0.2101, 0.4608, 0.05169, 0.7668, 0.4054, 0.002539, 0.4894, 0.2202, 0.4972, 0.5329, 0.4849, 0.5187, 0.0001176, 0.6513, 0.7022, 0.6826, 0.4462, 0.4718, 0.4837, 0.01675, 0.232, 0.07205, 0.2647, 0.09759]): _vg.add([_i], _w, 'REPLACE')
_vg = ob_body.vertex_groups.new(name='Foot.l')
for _i, _w in zip([69, 70, 71, 72, 73, 74, 75, 99, 100, 101, 102, 103, 104, 105, 106, 107, 108, 109, 120, 121, 122, 123, 124, 125, 126, 127, 128, 129, 130, 131, 132, 133, 134, 135, 157, 158, 159, 160], [0.03389, 0.1298, 0.1497, 0.1767, 0.1334, 0.5838, 0.4365, 0.01438, 0.3006, 0.9905, 0.9751, 0.5085, 0.7758, 0.5003, 0.9793, 0.4586, 0.5124, 0.4753, 0.02237, 0.05993, 0.2646, 0.5511, 0.5266, 0.5047, 0.9832, 0.9795, 0.9959, 0.9674, 0.9969, 0.9995, 0.9989, 0.999, 0.9988, 0.9965, 0.6615, 0.9023, 0.7296, 0.8862]): _vg.add([_i], _w, 'REPLACE')
_vg = ob_body.vertex_groups.new(name='Arm1.l')
for _i, _w in zip([2, 3, 8, 9, 19, 20, 21, 33, 34, 40, 46, 77, 84, 85, 89, 110, 111, 112, 114, 148, 151, 162, 163, 164, 165, 166, 167, 168, 169, 170, 171, 172, 173, 174, 175, 176, 177, 178, 179, 180, 181, 182, 183, 184, 186, 187, 188, 189, 190, 191, 193, 194, 195, 196, 214, 241, 289, 291, 401, 402], [0.0, 0.0, 0.0, 0.0, 0.0, 0.0, 0.5329, 0.257, 0.3192, 0.7736, 0.0, 0.0, 0.0, 0.0, 0.0, 0.0, 0.6785, 0.0, 0.7961, 0.0, 0.1047, 0.0, 0.94, 0.9888, 0.9931, 0.952, 0.9938, 0.9841, 0.5534, 0.5993, 0.6408, 0.9619, 0.9887, 0.4687, 0.3992, 0.9712, 0.9376, 0.9514, 0.9591, 0.7667, 0.7419, 0.9834, 0.02921, 0.1895, 0.9898, 0.9887, 0.3082, 0.1191, 0.1299, 0.2123, 0.185, 0.04093, 0.1293, 0.1012, 0.000569, 0.0, 0.0, 0.000165, 0.0, 8.365e-05]): _vg.add([_i], _w, 'REPLACE')
_vg = ob_body.vertex_groups.new(name='Arm2.l')
for _i, _w in zip([20, 174, 175, 183, 188, 189, 190, 191, 192, 193, 194, 195, 196, 197, 198, 199, 200, 201, 203, 204, 205, 206, 210, 213, 214, 215, 216, 217, 218, 219, 220, 221, 222, 223, 224], [0.000972, 0.4772, 0.4043, 0.7162, 0.459, 0.5836, 0.6152, 0.5909, 0.8058, 0.5245, 0.8229, 0.711, 0.7232, 0.8815, 0.3678, 0.192, 0.6917, 0.1716, 0.3083, 0.1397, 0.1491, 0.1619, 0.004838, 0.8538, 0.8828, 0.8116, 0.8223, 0.2216, 0.06815, 0.7148, 0.04811, 0.2218, 0.08696, 0.1056, 0.1034]): _vg.add([_i], _w, 'REPLACE')
_vg = ob_body.vertex_groups.new(name='Arm3.l')
for _i, _w in zip([192, 197, 198, 199, 200, 201, 202, 203, 204, 205, 206, 207, 208, 209, 210, 211, 212, 213, 214, 215, 216, 217, 218, 219, 220, 221, 222, 223, 224, 225, 226, 227, 228, 229, 230, 231, 232, 233, 234, 235, 236, 237, 238], [0.1861, 0.0789, 0.6286, 0.8073, 0.304, 0.8265, 0.9931, 0.6865, 0.8592, 0.85, 0.837, 0.9921, 0.9959, 0.9956, 0.9837, 0.9842, 0.9996, 0.1333, 0.1013, 0.1837, 0.1573, 0.7762, 0.9315, 0.2752, 0.944, 0.7768, 0.9126, 0.8939, 0.8961, 0.9951, 0.9925, 0.9925, 0.9978, 0.9983, 0.9984, 0.9984, 0.9984, 0.9988, 0.9988, 0.9988, 0.994, 0.9941, 0.9941]): _vg.add([_i], _w, 'REPLACE')
_vg = ob_body.vertex_groups.new(name='Leg1.r')
for _i, _w in zip([27, 29, 31, 32, 82, 86, 87, 142, 144, 145, 146, 161, 272, 282, 284, 285, 287, 292, 293, 294, 299, 304, 305, 306, 307, 308, 309, 310, 311, 312, 313, 314, 315, 316, 319, 335, 336, 340, 341, 342, 344, 345, 348, 349, 350, 351, 352, 353, 354, 367, 369, 372, 373, 374, 392, 393, 394, 399, 403, 407, 409, 410, 411, 451, 458], [0.0, 0.0, 0.0, 0.001319, 0.0, 0.0, 0.009545, 0.0, 0.0, 0.01691, 0.03133, 0.2362, 0.0, 0.0, 0.0, 0.03567, 0.0, 0.4007, 0.3964, 0.0, 0.7524, 0.9241, 0.8797, 0.6906, 0.8395, 0.8047, 0.7924, 0.7954, 0.2836, 0.06637, 0.1741, 0.2476, 0.1314, 0.2141, 0.0695, 0.0, 0.0003344, 0.01938, 0.0, 0.0, 0.5146, 0.7911, 0.9032, 0.9163, 0.7443, 0.3888, 0.2479, 0.02772, 0.00236, 0.1657, 0.0, 0.7067, 0.3087, 0.003699, 0.6599, 0.6977, 0.4764, 0.0, 0.01404, 0.1201, 0.6758, 0.4833, 0.05966, 0.0, 0.0]): _vg.add([_i], _w, 'REPLACE')
_vg = ob_body.vertex_groups.new(name='Leg2.r')
for _i, _w in zip([304, 305, 306, 307, 308, 309, 310, 311, 312, 313, 314, 315, 316, 317, 318, 319, 320, 321, 322, 323, 324, 325, 326, 327, 328, 329, 330, 331, 332, 333, 348, 349, 350, 351, 352, 353, 354, 355, 356, 357, 373, 374, 375, 376, 377, 378, 379, 409, 410, 411, 413], [0.02605, 0.07927, 0.2911, 0.1535, 0.1648, 0.1977, 0.2012, 0.7104, 0.9317, 0.8217, 0.7514, 0.867, 0.785, 0.9781, 0.9739, 0.923, 0.9768, 0.9489, 0.954, 0.9769, 0.9853, 0.9797, 0.1858, 0.4483, 0.2679, 0.6092, 0.4054, 0.1621, 0.0726, 0.1047, 0.06286, 0.05977, 0.2459, 0.6083, 0.7482, 0.9557, 0.9707, 0.9448, 0.1966, 0.3401, 0.6894, 0.9797, 0.9697, 0.7019, 0.3411, 0.05585, 0.02443, 0.3092, 0.5155, 0.9336, 0.008566]): _vg.add([_i], _w, 'REPLACE')
_vg = ob_body.vertex_groups.new(name='Leg3.r')
for _i, _w in zip([321, 322, 326, 327, 328, 329, 330, 331, 332, 333, 355, 356, 357, 358, 360, 361, 362, 363, 364, 365, 366, 375, 376, 377, 378, 379, 380, 381, 382, 387, 412, 413, 414], [0.04624, 0.03362, 0.7749, 0.4233, 0.6962, 0.2796, 0.2177, 0.2602, 0.4247, 0.4564, 0.05166, 0.7711, 0.3768, 0.003458, 0.4889, 0.2142, 0.4971, 8.523e-07, 0.5329, 0.4845, 0.5187, 0.001288, 0.2709, 0.5067, 0.6681, 0.586, 0.4715, 0.4453, 0.4639, 0.005386, 0.07366, 0.08002, 0.2692]): _vg.add([_i], _w, 'REPLACE')
_vg = ob_body.vertex_groups.new(name='Foot.r')
for _i, _w in zip([326, 327, 328, 329, 330, 331, 332, 333, 356, 357, 358, 359, 360, 361, 362, 363, 364, 365, 366, 376, 377, 378, 379, 380, 381, 382, 383, 384, 385, 386, 387, 388, 389, 390, 391, 412, 413, 414], [0.02596, 0.1282, 0.02544, 0.111, 0.3767, 0.5776, 0.4964, 0.4337, 0.01471, 0.2829, 0.9883, 0.9776, 0.5088, 0.782, 0.5004, 0.9772, 0.4586, 0.5129, 0.4747, 0.01268, 0.1521, 0.2711, 0.3828, 0.5266, 0.5521, 0.534, 0.9838, 0.9726, 0.9965, 0.9986, 0.9803, 0.9983, 0.9989, 0.9991, 0.9968, 0.9092, 0.89, 0.7241]): _vg.add([_i], _w, 'REPLACE')
_vg = ob_body.vertex_groups.new(name='Arm1.r')
for _i, _w in zip([77, 241, 244, 245, 250, 255, 268, 272, 274, 277, 288, 289, 294, 295, 296, 335, 343, 368, 369, 371, 401, 408, 415, 416, 417, 418, 419, 420, 421, 422, 423, 424, 425, 426, 427, 428, 429, 430, 431, 432, 433, 434, 435, 436, 437, 438, 439, 440, 441, 442, 443, 444, 445, 446, 447, 449, 450, 451, 454, 475, 476, 478], [0.0, 0.0, 0.0, 0.0, 0.0, 0.0, 0.0, 0.0, 0.1625, 0.01033, 0.1453, 0.01123, 0.0, 0.8056, 0.1261, 0.0, 0.0, 0.03375, 0.0, 0.6952, 0.0, 0.3024, 0.0, 0.9261, 0.989, 0.9942, 0.9944, 0.9809, 0.7669, 0.7892, 0.948, 0.718, 0.7159, 0.9253, 0.9922, 0.48, 0.9543, 0.367, 0.4387, 0.9699, 0.9407, 0.9091, 0.9568, 0.8987, 0.9828, 0.05455, 0.1985, 0.9891, 0.9866, 0.9432, 0.03839, 0.1853, 0.141, 0.02966, 0.4993, 0.2005, 0.2548, 0.038, 0.02627, 0.0004127, 0.001654, 0.003753]): _vg.add([_i], _w, 'REPLACE')
_vg = ob_body.vertex_groups.new(name='Arm2.r')
for _i, _w in zip([287, 294, 342, 369, 428, 429, 430, 431, 438, 443, 444, 445, 446, 447, 448, 449, 450, 451, 452, 453, 454, 455, 456, 457, 458, 459, 461, 463, 464, 465, 469, 470, 474, 475, 476, 477, 478, 479, 480, 481, 482, 483, 484, 485, 486], [0.0, 0.0, 0.0, 0.0, 0.3798, 0.03273, 0.4223, 0.4325, 0.694, 0.8373, 0.538, 0.6018, 0.7236, 0.2943, 0.8117, 0.5327, 0.5648, 0.8116, 0.8862, 0.007824, 0.8869, 0.02139, 0.5531, 0.1628, 0.1739, 0.6987, 0.1522, 0.1854, 0.182, 0.3018, 0.1783, 0.004559, 0.8822, 0.347, 0.7936, 0.8308, 0.8474, 0.002941, 0.2225, 0.09105, 0.264, 0.1023, 0.1543, 0.1591, 0.1538]): _vg.add([_i], _w, 'REPLACE')
_vg = ob_body.vertex_groups.new(name='Arm3.r')
for _i, _w in zip([448, 452, 453, 454, 455, 456, 457, 458, 459, 460, 461, 462, 463, 464, 465, 466, 467, 468, 469, 470, 471, 472, 474, 475, 476, 477, 478, 479, 480, 481, 482, 483, 484, 485, 486, 487, 488, 489, 490, 491, 492, 493, 494, 495, 496, 497, 498, 499, 500, 501, 502, 503], [0.1796, 0.09475, 0.9886, 0.06849, 0.9627, 0.4424, 0.8351, 0.8256, 0.2963, 0.9923, 0.8466, 0.9955, 0.8133, 0.8168, 0.696, 0.9904, 0.9945, 0.9957, 0.8184, 0.9817, 0.9992, 0.9987, 0.1004, 0.647, 0.1927, 0.1641, 0.1321, 0.9822, 0.7753, 0.9084, 0.7342, 0.8972, 0.845, 0.8403, 0.8456, 0.9919, 0.9917, 0.9917, 0.9917, 0.9983, 0.9965, 0.9981, 0.9982, 0.9983, 0.9983, 0.9988, 0.9988, 0.9988, 0.9988, 0.9933, 0.9933, 0.9934]): _vg.add([_i], _w, 'REPLACE')
_m = ob_body.modifiers.new('Armature', 'ARMATURE')
_m.object = ob_armature
ob_lamp.location = (4.076, -5.739, 10.57)
ob_lamp.rotation_euler = (0.6503, 0.05522, 1.122)
ob_lamp.lock_rotations_4d = False
ob_lamp.empty_display_type = 'ARROWS'
ob_lamp.color = (0.0, 0.0, 0.0, 0.0)
ob_lamp.hide_viewport = True
ob_lamp.lineart.crease_threshold = 0.0
ob_camera.location = (7.481, -7.558, 10.25)
ob_camera.rotation_euler = (1.109, 0.0, 0.8149)
ob_camera.lock_rotations_4d = False
ob_camera.empty_display_type = 'ARROWS'
ob_camera.color = (0.0, 0.0, 0.0, 0.0)
ob_camera.hide_viewport = True
ob_camera.display_type = 'WIRE'
ob_camera.lineart.crease_threshold = 0.0

# ---- collection membership
col_collection_1.objects.link(ob_armature)
col_collection_1.objects.link(ob_body)
col_collection_1.objects.link(ob_lamp)
col_collection_1.objects.link(ob_camera)

# ---- scene / render settings (as saved in the file)
scene.camera = ob_camera
scene.frame_start = 1; scene.frame_end = 30; scene.frame_set(1)
scene.render.engine = 'BLENDER_EEVEE_NEXT'
scene.render.image_settings.color_mode = 'RGB'
scene.render.resolution_x = 1080
scene.render.resolution_y = 1920
scene.render.resolution_percentage = 50
scene.render.fps = 60
scene.render.dither_intensity = 0.0
scene.cycles.use_denoising = False
scene.cycles.samples = 128
scene.cycles.sampling_pattern = 'TABULATED_SOBOL'
scene.cycles.light_sampling_threshold = 0.0
scene.cycles.use_adaptive_sampling = False
scene.cycles.use_light_tree = False
scene.cycles.blur_glossy = 0.0
scene.cycles.sample_clamp_indirect = 0.0
scene.view_settings.view_transform = 'Standard'
bpy.context.view_layer.update()
